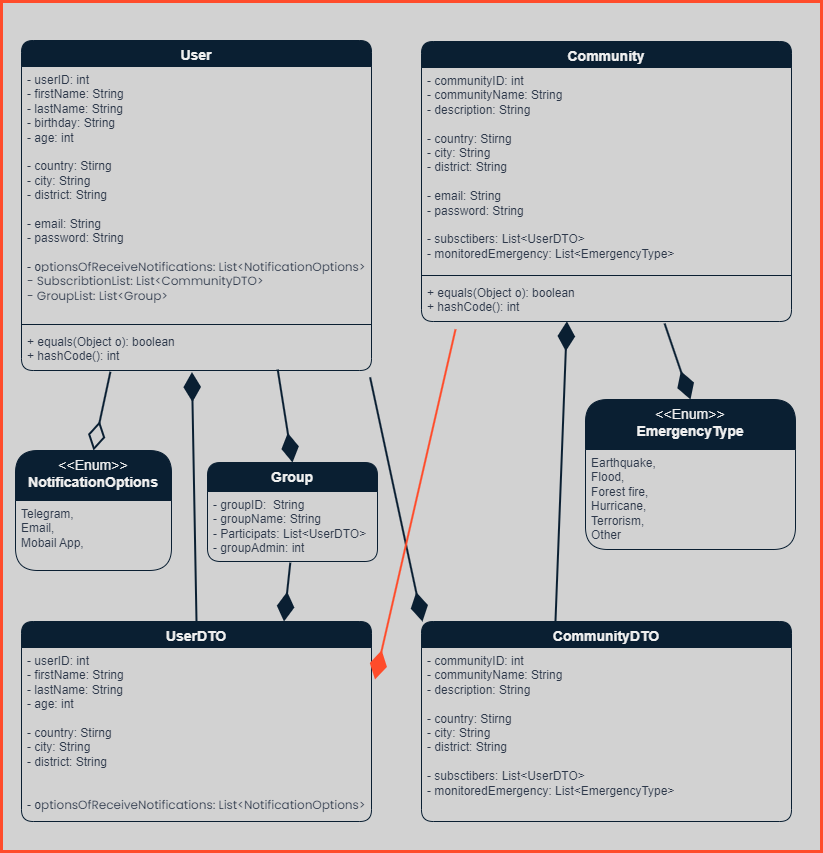

The diagram above was exported from draw.io. Its source (the exported page's mxGraphModel, read from the mxfile embedded in the PNG):
<mxGraphModel dx="2514" dy="2174" grid="1" gridSize="10" guides="1" tooltips="1" connect="1" arrows="1" fold="1" page="1" pageScale="1" pageWidth="827" pageHeight="1169" math="0" shadow="0">
  <root>
    <mxCell id="0" />
    <mxCell id="1" parent="0" />
    <mxCell id="sq76QepTfD0gTCkX0Vdh-7" value="" style="rounded=0;whiteSpace=wrap;html=1;fillColor=#D2D2D2;strokeColor=#FF4C2B;strokeWidth=3;" parent="1" vertex="1">
      <mxGeometry x="-380" y="-840" width="820" height="850" as="geometry" />
    </mxCell>
    <mxCell id="sq76QepTfD0gTCkX0Vdh-3" value="&lt;font style=&quot;font-size: 14px;&quot;&gt;User&lt;/font&gt;" style="swimlane;fontStyle=1;align=center;verticalAlign=top;childLayout=stackLayout;horizontal=1;startSize=26;horizontalStack=0;resizeParent=1;resizeParentMax=0;resizeLast=0;collapsible=1;marginBottom=0;whiteSpace=wrap;html=1;fillColor=#0A1F32;strokeColor=#0A1F32;rounded=1;" parent="1" vertex="1">
      <mxGeometry x="-360" y="-801" width="350" height="330" as="geometry" />
    </mxCell>
    <mxCell id="sq76QepTfD0gTCkX0Vdh-4" value="- userID: int&lt;br&gt;- firstName: String&lt;br&gt;- lastName: String&lt;br&gt;- birthday: String&lt;br&gt;- age: int&lt;br&gt;&lt;br&gt;- country: Stirng&lt;br&gt;- city: String&lt;br&gt;- district: String&lt;br&gt;&lt;br&gt;- email: String&lt;br&gt;- password: String&lt;br&gt;&lt;br&gt;- o&lt;span style=&quot;background-color: rgb(210, 210, 210); color: var(--text-color-light-dark90); font-family: Poppins, sans-serif; font-size: calc(var(--index)*.7);&quot;&gt;ptionsOfReceiveNotifications: List&amp;lt;NotificationOptions&amp;gt;&lt;br&gt;- SubscribtionList: List&amp;lt;CommunityDTO&amp;gt;&lt;br&gt;- GroupList: List&amp;lt;Group&amp;gt;&lt;br&gt;&lt;/span&gt;" style="text;strokeColor=none;fillColor=none;align=left;verticalAlign=top;spacingLeft=4;spacingRight=4;overflow=hidden;rotatable=0;points=[[0,0.5],[1,0.5]];portConstraint=eastwest;whiteSpace=wrap;html=1;fontColor=#2D384A;" parent="sq76QepTfD0gTCkX0Vdh-3" vertex="1">
      <mxGeometry y="26" width="350" height="254" as="geometry" />
    </mxCell>
    <mxCell id="sq76QepTfD0gTCkX0Vdh-5" value="" style="line;strokeWidth=1;fillColor=none;align=left;verticalAlign=middle;spacingTop=-1;spacingLeft=3;spacingRight=3;rotatable=0;labelPosition=right;points=[];portConstraint=eastwest;strokeColor=inherit;" parent="sq76QepTfD0gTCkX0Vdh-3" vertex="1">
      <mxGeometry y="280" width="350" height="8" as="geometry" />
    </mxCell>
    <mxCell id="sq76QepTfD0gTCkX0Vdh-6" value="+ equals(Object o): boolean&lt;br&gt;+ hashCode(): int" style="text;strokeColor=none;fillColor=none;align=left;verticalAlign=top;spacingLeft=4;spacingRight=4;overflow=hidden;rotatable=0;points=[[0,0.5],[1,0.5]];portConstraint=eastwest;whiteSpace=wrap;html=1;fontColor=#2D384A;" parent="sq76QepTfD0gTCkX0Vdh-3" vertex="1">
      <mxGeometry y="288" width="350" height="42" as="geometry" />
    </mxCell>
    <mxCell id="yWPEHHVR-UxRAyuDDgSq-1" value="&lt;font style=&quot;font-size: 14px;&quot;&gt;Community&lt;/font&gt;" style="swimlane;fontStyle=1;align=center;verticalAlign=top;childLayout=stackLayout;horizontal=1;startSize=26;horizontalStack=0;resizeParent=1;resizeParentMax=0;resizeLast=0;collapsible=1;marginBottom=0;whiteSpace=wrap;html=1;fillColor=#0A1F32;strokeColor=#0A1F32;rounded=1;" parent="1" vertex="1">
      <mxGeometry x="40" y="-800" width="370" height="280" as="geometry" />
    </mxCell>
    <mxCell id="yWPEHHVR-UxRAyuDDgSq-2" value="- communityID: int&lt;br&gt;- communityName: String&lt;br&gt;- description: String&lt;br&gt;&lt;br&gt;- country: Stirng&lt;br&gt;- city: String&lt;br&gt;- district: String&lt;br&gt;&lt;br&gt;- email: String&lt;br&gt;- password: String&lt;br&gt;&lt;br&gt;- subsctibers: List&amp;lt;UserDTO&amp;gt;&lt;br&gt;- monitoredEmergency: List&amp;lt;EmergencyType&amp;gt;" style="text;strokeColor=none;fillColor=none;align=left;verticalAlign=top;spacingLeft=4;spacingRight=4;overflow=hidden;rotatable=0;points=[[0,0.5],[1,0.5]];portConstraint=eastwest;whiteSpace=wrap;html=1;fontColor=#2D384A;" parent="yWPEHHVR-UxRAyuDDgSq-1" vertex="1">
      <mxGeometry y="26" width="370" height="204" as="geometry" />
    </mxCell>
    <mxCell id="yWPEHHVR-UxRAyuDDgSq-3" value="" style="line;strokeWidth=1;fillColor=none;align=left;verticalAlign=middle;spacingTop=-1;spacingLeft=3;spacingRight=3;rotatable=0;labelPosition=right;points=[];portConstraint=eastwest;strokeColor=inherit;" parent="yWPEHHVR-UxRAyuDDgSq-1" vertex="1">
      <mxGeometry y="230" width="370" height="8" as="geometry" />
    </mxCell>
    <mxCell id="yWPEHHVR-UxRAyuDDgSq-4" value="+ equals(Object o): boolean&lt;br&gt;+ hashCode(): int" style="text;strokeColor=none;fillColor=none;align=left;verticalAlign=top;spacingLeft=4;spacingRight=4;overflow=hidden;rotatable=0;points=[[0,0.5],[1,0.5]];portConstraint=eastwest;whiteSpace=wrap;html=1;fontColor=#2D384A;" parent="yWPEHHVR-UxRAyuDDgSq-1" vertex="1">
      <mxGeometry y="238" width="370" height="42" as="geometry" />
    </mxCell>
    <mxCell id="yWPEHHVR-UxRAyuDDgSq-6" value="&lt;font style=&quot;font-size: 14px;&quot;&gt;&lt;span style=&quot;font-weight: normal;&quot;&gt;&amp;lt;&amp;lt;Enum&amp;gt;&amp;gt;&lt;/span&gt;&lt;br&gt;NotificationOptions&lt;/font&gt;" style="swimlane;fontStyle=1;align=center;verticalAlign=top;childLayout=stackLayout;horizontal=1;startSize=50;horizontalStack=0;resizeParent=1;resizeParentMax=0;resizeLast=0;collapsible=1;marginBottom=0;whiteSpace=wrap;html=1;fillColor=#0A1F32;strokeColor=#0A1F32;rounded=1;" parent="1" vertex="1">
      <mxGeometry x="-366" y="-391" width="156" height="120" as="geometry" />
    </mxCell>
    <mxCell id="yWPEHHVR-UxRAyuDDgSq-7" value="Telegram,&lt;br&gt;Email,&lt;br&gt;Mobail App," style="text;strokeColor=none;fillColor=none;align=left;verticalAlign=top;spacingLeft=4;spacingRight=4;overflow=hidden;rotatable=0;points=[[0,0.5],[1,0.5]];portConstraint=eastwest;whiteSpace=wrap;html=1;fontColor=#2D384A;" parent="yWPEHHVR-UxRAyuDDgSq-6" vertex="1">
      <mxGeometry y="50" width="156" height="70" as="geometry" />
    </mxCell>
    <mxCell id="yWPEHHVR-UxRAyuDDgSq-11" value="" style="endArrow=diamondThin;endFill=0;endSize=24;html=1;rounded=0;entryX=0.5;entryY=0;entryDx=0;entryDy=0;exitX=0.254;exitY=1.031;exitDx=0;exitDy=0;exitPerimeter=0;strokeWidth=2;strokeColor=#0A1F32;" parent="1" source="sq76QepTfD0gTCkX0Vdh-6" target="yWPEHHVR-UxRAyuDDgSq-6" edge="1">
      <mxGeometry width="160" relative="1" as="geometry">
        <mxPoint x="-280" y="-470" as="sourcePoint" />
        <mxPoint x="60" y="-300" as="targetPoint" />
      </mxGeometry>
    </mxCell>
    <mxCell id="yWPEHHVR-UxRAyuDDgSq-12" value="&lt;font style=&quot;font-size: 14px;&quot;&gt;UserDTO&lt;/font&gt;" style="swimlane;fontStyle=1;align=center;verticalAlign=top;childLayout=stackLayout;horizontal=1;startSize=26;horizontalStack=0;resizeParent=1;resizeParentMax=0;resizeLast=0;collapsible=1;marginBottom=0;whiteSpace=wrap;html=1;fillColor=#0A1F32;strokeColor=#0A1F32;rounded=1;" parent="1" vertex="1">
      <mxGeometry x="-360" y="-220" width="350" height="200" as="geometry" />
    </mxCell>
    <mxCell id="yWPEHHVR-UxRAyuDDgSq-13" value="- userID: int&lt;br&gt;- firstName: String&lt;br&gt;- lastName: String&lt;br&gt;- age: int&lt;br&gt;&lt;br&gt;- country: Stirng&lt;br&gt;- city: String&lt;br&gt;- district: String&lt;br&gt;&lt;br&gt;&lt;br&gt;- o&lt;span style=&quot;background-color: rgb(210, 210, 210); color: var(--text-color-light-dark90); font-family: Poppins, sans-serif; font-size: calc(var(--index)*.7);&quot;&gt;ptionsOfReceiveNotifications: List&amp;lt;NotificationOptions&amp;gt;&lt;br&gt;&lt;br&gt;&lt;/span&gt;" style="text;strokeColor=none;fillColor=none;align=left;verticalAlign=top;spacingLeft=4;spacingRight=4;overflow=hidden;rotatable=0;points=[[0,0.5],[1,0.5]];portConstraint=eastwest;whiteSpace=wrap;html=1;fontColor=#2D384A;" parent="yWPEHHVR-UxRAyuDDgSq-12" vertex="1">
      <mxGeometry y="26" width="350" height="174" as="geometry" />
    </mxCell>
    <mxCell id="yWPEHHVR-UxRAyuDDgSq-16" value="&lt;font style=&quot;font-size: 14px;&quot;&gt;CommunityDTO&lt;/font&gt;" style="swimlane;fontStyle=1;align=center;verticalAlign=top;childLayout=stackLayout;horizontal=1;startSize=26;horizontalStack=0;resizeParent=1;resizeParentMax=0;resizeLast=0;collapsible=1;marginBottom=0;whiteSpace=wrap;html=1;fillColor=#0A1F32;strokeColor=#0A1F32;rounded=1;" parent="1" vertex="1">
      <mxGeometry x="40" y="-220" width="370" height="200" as="geometry" />
    </mxCell>
    <mxCell id="yWPEHHVR-UxRAyuDDgSq-17" value="- communityID: int&lt;br&gt;- communityName: String&lt;br&gt;- description: String&lt;br&gt;&lt;br&gt;- country: Stirng&lt;br&gt;- city: String&lt;br&gt;- district: String&lt;br&gt;&lt;br&gt;- subsctibers: List&amp;lt;UserDTO&amp;gt;&lt;br&gt;- monitoredEmergency: List&amp;lt;EmergencyType&amp;gt;" style="text;strokeColor=none;fillColor=none;align=left;verticalAlign=top;spacingLeft=4;spacingRight=4;overflow=hidden;rotatable=0;points=[[0,0.5],[1,0.5]];portConstraint=eastwest;whiteSpace=wrap;html=1;fontColor=#2D384A;" parent="yWPEHHVR-UxRAyuDDgSq-16" vertex="1">
      <mxGeometry y="26" width="370" height="174" as="geometry" />
    </mxCell>
    <mxCell id="yWPEHHVR-UxRAyuDDgSq-20" value="" style="endArrow=diamondThin;endFill=1;endSize=24;html=1;rounded=0;entryX=0;entryY=0;entryDx=0;entryDy=0;strokeWidth=2;strokeColor=#0A1F32;exitX=0.996;exitY=1.162;exitDx=0;exitDy=0;exitPerimeter=0;" parent="1" source="sq76QepTfD0gTCkX0Vdh-6" edge="1">
      <mxGeometry width="160" relative="1" as="geometry">
        <mxPoint x="-159.3499999999999" y="-463.8019999999999" as="sourcePoint" />
        <mxPoint x="41" y="-220" as="targetPoint" />
      </mxGeometry>
    </mxCell>
    <mxCell id="yWPEHHVR-UxRAyuDDgSq-21" value="&lt;font style=&quot;font-size: 14px;&quot;&gt;Group&lt;/font&gt;" style="swimlane;fontStyle=1;align=center;verticalAlign=top;childLayout=stackLayout;horizontal=1;startSize=29;horizontalStack=0;resizeParent=1;resizeParentMax=0;resizeLast=0;collapsible=1;marginBottom=0;whiteSpace=wrap;html=1;fillColor=#0A1F32;strokeColor=#0A1F32;rounded=1;" parent="1" vertex="1">
      <mxGeometry x="-174" y="-379" width="170" height="99" as="geometry" />
    </mxCell>
    <mxCell id="yWPEHHVR-UxRAyuDDgSq-22" value="- groupID:&amp;nbsp; String&lt;br&gt;- groupName: String&lt;br&gt;- Participats: List&amp;lt;UserDTO&amp;gt;&lt;br&gt;- groupAdmin: int" style="text;strokeColor=none;fillColor=none;align=left;verticalAlign=top;spacingLeft=4;spacingRight=4;overflow=hidden;rotatable=0;points=[[0,0.5],[1,0.5]];portConstraint=eastwest;whiteSpace=wrap;html=1;fontColor=#2D384A;" parent="yWPEHHVR-UxRAyuDDgSq-21" vertex="1">
      <mxGeometry y="29" width="170" height="70" as="geometry" />
    </mxCell>
    <mxCell id="yWPEHHVR-UxRAyuDDgSq-24" value="" style="endArrow=diamondThin;endFill=1;endSize=24;html=1;rounded=0;entryX=0.75;entryY=0;entryDx=0;entryDy=0;strokeWidth=2;strokeColor=#0A1F32;exitX=0.487;exitY=1.017;exitDx=0;exitDy=0;exitPerimeter=0;" parent="1" source="yWPEHHVR-UxRAyuDDgSq-22" target="yWPEHHVR-UxRAyuDDgSq-12" edge="1">
      <mxGeometry width="160" relative="1" as="geometry">
        <mxPoint x="-21" y="-453" as="sourcePoint" />
        <mxPoint x="51" y="-210" as="targetPoint" />
      </mxGeometry>
    </mxCell>
    <mxCell id="yWPEHHVR-UxRAyuDDgSq-25" value="" style="endArrow=diamondThin;endFill=1;endSize=24;html=1;rounded=0;entryX=1.01;entryY=0.184;entryDx=0;entryDy=0;strokeWidth=2;strokeColor=#FF4C2B;exitX=0.092;exitY=1.185;exitDx=0;exitDy=0;exitPerimeter=0;entryPerimeter=0;" parent="1" source="yWPEHHVR-UxRAyuDDgSq-4" target="yWPEHHVR-UxRAyuDDgSq-13" edge="1">
      <mxGeometry width="160" relative="1" as="geometry">
        <mxPoint x="-11" y="-443" as="sourcePoint" />
        <mxPoint x="61" y="-200" as="targetPoint" />
      </mxGeometry>
    </mxCell>
    <mxCell id="yWPEHHVR-UxRAyuDDgSq-26" value="" style="endArrow=diamondThin;endFill=1;endSize=24;html=1;rounded=0;entryX=0.5;entryY=0;entryDx=0;entryDy=0;strokeWidth=2;strokeColor=#0A1F32;exitX=0.732;exitY=0.977;exitDx=0;exitDy=0;exitPerimeter=0;" parent="1" source="sq76QepTfD0gTCkX0Vdh-6" target="yWPEHHVR-UxRAyuDDgSq-21" edge="1">
      <mxGeometry width="160" relative="1" as="geometry">
        <mxPoint x="-116" y="-450" as="sourcePoint" />
        <mxPoint x="-120" y="-391" as="targetPoint" />
      </mxGeometry>
    </mxCell>
    <mxCell id="yWPEHHVR-UxRAyuDDgSq-28" value="" style="endArrow=diamondThin;endFill=1;endSize=24;html=1;rounded=0;entryX=0.487;entryY=1.038;entryDx=0;entryDy=0;strokeWidth=2;strokeColor=#0A1F32;exitX=0.5;exitY=0;exitDx=0;exitDy=0;entryPerimeter=0;" parent="1" source="yWPEHHVR-UxRAyuDDgSq-12" target="sq76QepTfD0gTCkX0Vdh-6" edge="1">
      <mxGeometry width="160" relative="1" as="geometry">
        <mxPoint x="-98" y="-269" as="sourcePoint" />
        <mxPoint x="-102" y="-210" as="targetPoint" />
      </mxGeometry>
    </mxCell>
    <mxCell id="QGLwHymIhGhq1P8AjfHE-2" value="&lt;font style=&quot;font-size: 14px;&quot;&gt;&lt;span style=&quot;font-weight: normal;&quot;&gt;&amp;lt;&amp;lt;Enum&amp;gt;&amp;gt;&lt;/span&gt;&lt;br&gt;EmergencyType&lt;/font&gt;" style="swimlane;fontStyle=1;align=center;verticalAlign=top;childLayout=stackLayout;horizontal=1;startSize=50;horizontalStack=0;resizeParent=1;resizeParentMax=0;resizeLast=0;collapsible=1;marginBottom=0;whiteSpace=wrap;html=1;fillColor=#0A1F32;strokeColor=#0A1F32;rounded=1;" vertex="1" parent="1">
      <mxGeometry x="204" y="-442" width="210" height="150" as="geometry" />
    </mxCell>
    <mxCell id="QGLwHymIhGhq1P8AjfHE-3" value="Earthquake,&lt;br&gt;Flood,&lt;br&gt;Forest fire,&lt;br&gt;Hurricane,&amp;nbsp;&lt;br&gt;Terrorism,&lt;br&gt;Other" style="text;strokeColor=none;fillColor=none;align=left;verticalAlign=top;spacingLeft=4;spacingRight=4;overflow=hidden;rotatable=0;points=[[0,0.5],[1,0.5]];portConstraint=eastwest;whiteSpace=wrap;html=1;fontColor=#2D384A;" vertex="1" parent="QGLwHymIhGhq1P8AjfHE-2">
      <mxGeometry y="50" width="210" height="100" as="geometry" />
    </mxCell>
    <mxCell id="QGLwHymIhGhq1P8AjfHE-4" value="" style="endArrow=diamondThin;endFill=1;endSize=24;html=1;rounded=0;entryX=0.5;entryY=0;entryDx=0;entryDy=0;strokeWidth=2;strokeColor=#0A1F32;exitX=0.657;exitY=1.047;exitDx=0;exitDy=0;exitPerimeter=0;" edge="1" parent="1" source="yWPEHHVR-UxRAyuDDgSq-4" target="QGLwHymIhGhq1P8AjfHE-2">
      <mxGeometry width="160" relative="1" as="geometry">
        <mxPoint x="180" y="-489.5" as="sourcePoint" />
        <mxPoint x="195" y="-380.5" as="targetPoint" />
      </mxGeometry>
    </mxCell>
    <mxCell id="QGLwHymIhGhq1P8AjfHE-5" value="" style="endArrow=diamondThin;endFill=1;endSize=24;html=1;rounded=0;entryX=0.393;entryY=0.995;entryDx=0;entryDy=0;strokeWidth=2;strokeColor=#0A1F32;exitX=0.362;exitY=0.003;exitDx=0;exitDy=0;entryPerimeter=0;exitPerimeter=0;" edge="1" parent="1" source="yWPEHHVR-UxRAyuDDgSq-16" target="yWPEHHVR-UxRAyuDDgSq-4">
      <mxGeometry width="160" relative="1" as="geometry">
        <mxPoint x="175" y="-244" as="sourcePoint" />
        <mxPoint x="170" y="-510" as="targetPoint" />
      </mxGeometry>
    </mxCell>
  </root>
</mxGraphModel>